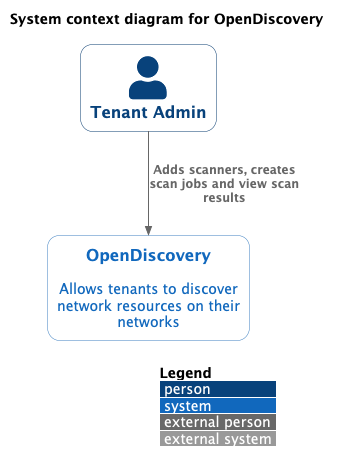

The diagram above was rendered by PlantUML. Its source (embedded in the PNG):
@startuml
!NEW_C4_STYLE=1

%set_variable_value("RELATIVE_INCLUDE", "./includes")
!include ./includes/C4.puml
!include ./includes/C4_Context.puml

!$ICONURL = "https://raw.githubusercontent.com/tupadr3/plantuml-icon-font-sprites/v3.0.0/icons"
!include ./includes/icons/common.puml
!include $ICONURL/devicons2/fastapi.puml
!include $ICONURL/devicons/python.puml

LAYOUT_WITH_LEGEND()

title System context diagram for OpenDiscovery

Person(tenant_admin, "Tenant Admin")

System(opendiscovery, "OpenDiscovery", "Allows tenants to discover network resources on their networks")

Rel(tenant_admin, opendiscovery, "Adds scanners, creates scan jobs and view scan results")
@enduml